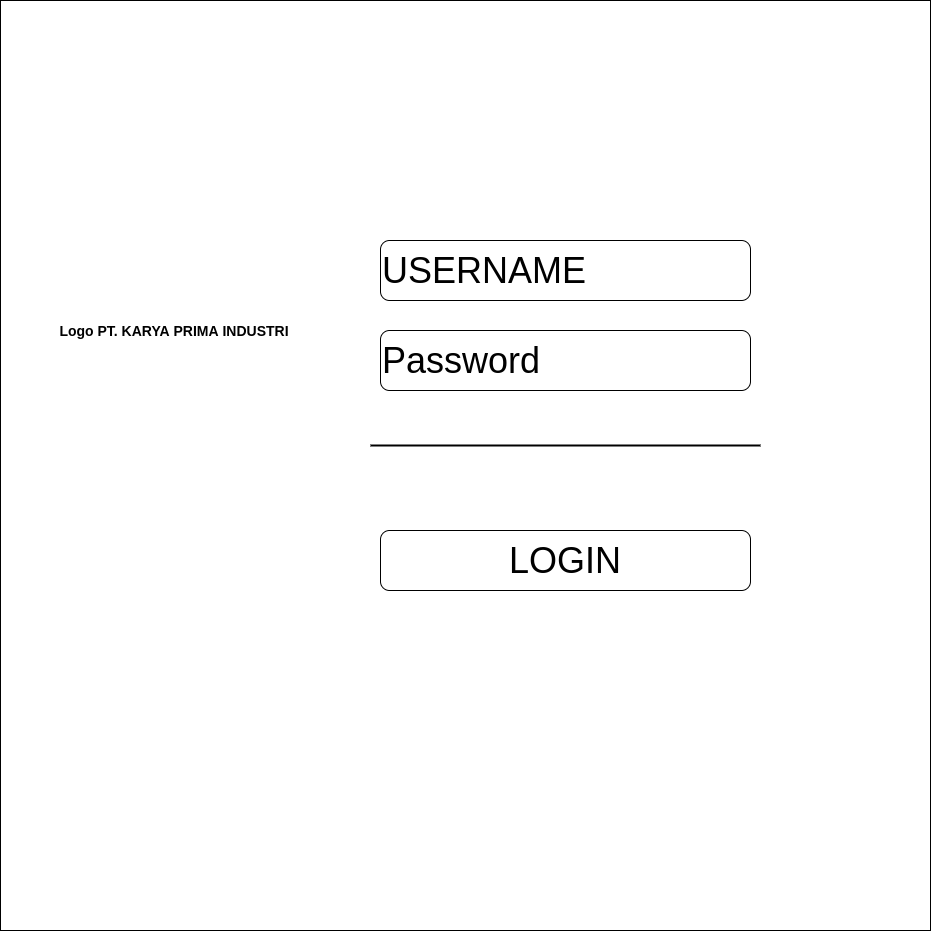

The diagram above was exported from draw.io. Its source (the exported page's mxGraphModel, read from the mxfile embedded in the PNG):
<mxGraphModel dx="796" dy="401" grid="1" gridSize="10" guides="1" tooltips="1" connect="1" arrows="1" fold="1" page="1" pageScale="1" pageWidth="827" pageHeight="1169" math="0" shadow="0">
  <root>
    <mxCell id="0" />
    <mxCell id="1" parent="0" />
    <mxCell id="OFCVgSQB9EO3ENe492_s-4" value="" style="whiteSpace=wrap;html=1;aspect=fixed;" parent="1" vertex="1">
      <mxGeometry x="240" y="180" width="930" height="930" as="geometry" />
    </mxCell>
    <mxCell id="OFCVgSQB9EO3ENe492_s-6" value="&lt;font style=&quot;font-size: 14px&quot;&gt;&lt;b&gt;Logo PT. KARYA PRIMA INDUSTRI&lt;/b&gt;&lt;/font&gt;" style="text;html=1;strokeColor=none;fillColor=none;align=center;verticalAlign=middle;whiteSpace=wrap;rounded=0;fontSize=16;" parent="1" vertex="1">
      <mxGeometry x="249" y="470" width="330" height="80" as="geometry" />
    </mxCell>
    <mxCell id="OFCVgSQB9EO3ENe492_s-7" value="&lt;font style=&quot;font-size: 36px&quot;&gt;USERNAME&lt;/font&gt;" style="rounded=1;whiteSpace=wrap;html=1;fontSize=16;align=left;" parent="1" vertex="1">
      <mxGeometry x="620" y="420" width="370" height="60" as="geometry" />
    </mxCell>
    <mxCell id="OFCVgSQB9EO3ENe492_s-8" value="&lt;font style=&quot;font-size: 36px&quot;&gt;Password&lt;/font&gt;" style="rounded=1;whiteSpace=wrap;html=1;fontSize=16;align=left;" parent="1" vertex="1">
      <mxGeometry x="620" y="510" width="370" height="60" as="geometry" />
    </mxCell>
    <mxCell id="OFCVgSQB9EO3ENe492_s-15" value="" style="line;strokeWidth=2;html=1;fontSize=16;" parent="1" vertex="1">
      <mxGeometry x="610" y="620" width="390" height="10" as="geometry" />
    </mxCell>
    <mxCell id="OFCVgSQB9EO3ENe492_s-16" value="&lt;font style=&quot;font-size: 36px&quot;&gt;LOGIN&lt;/font&gt;" style="rounded=1;whiteSpace=wrap;html=1;fontSize=16;align=center;" parent="1" vertex="1">
      <mxGeometry x="620" y="710" width="370" height="60" as="geometry" />
    </mxCell>
  </root>
</mxGraphModel>